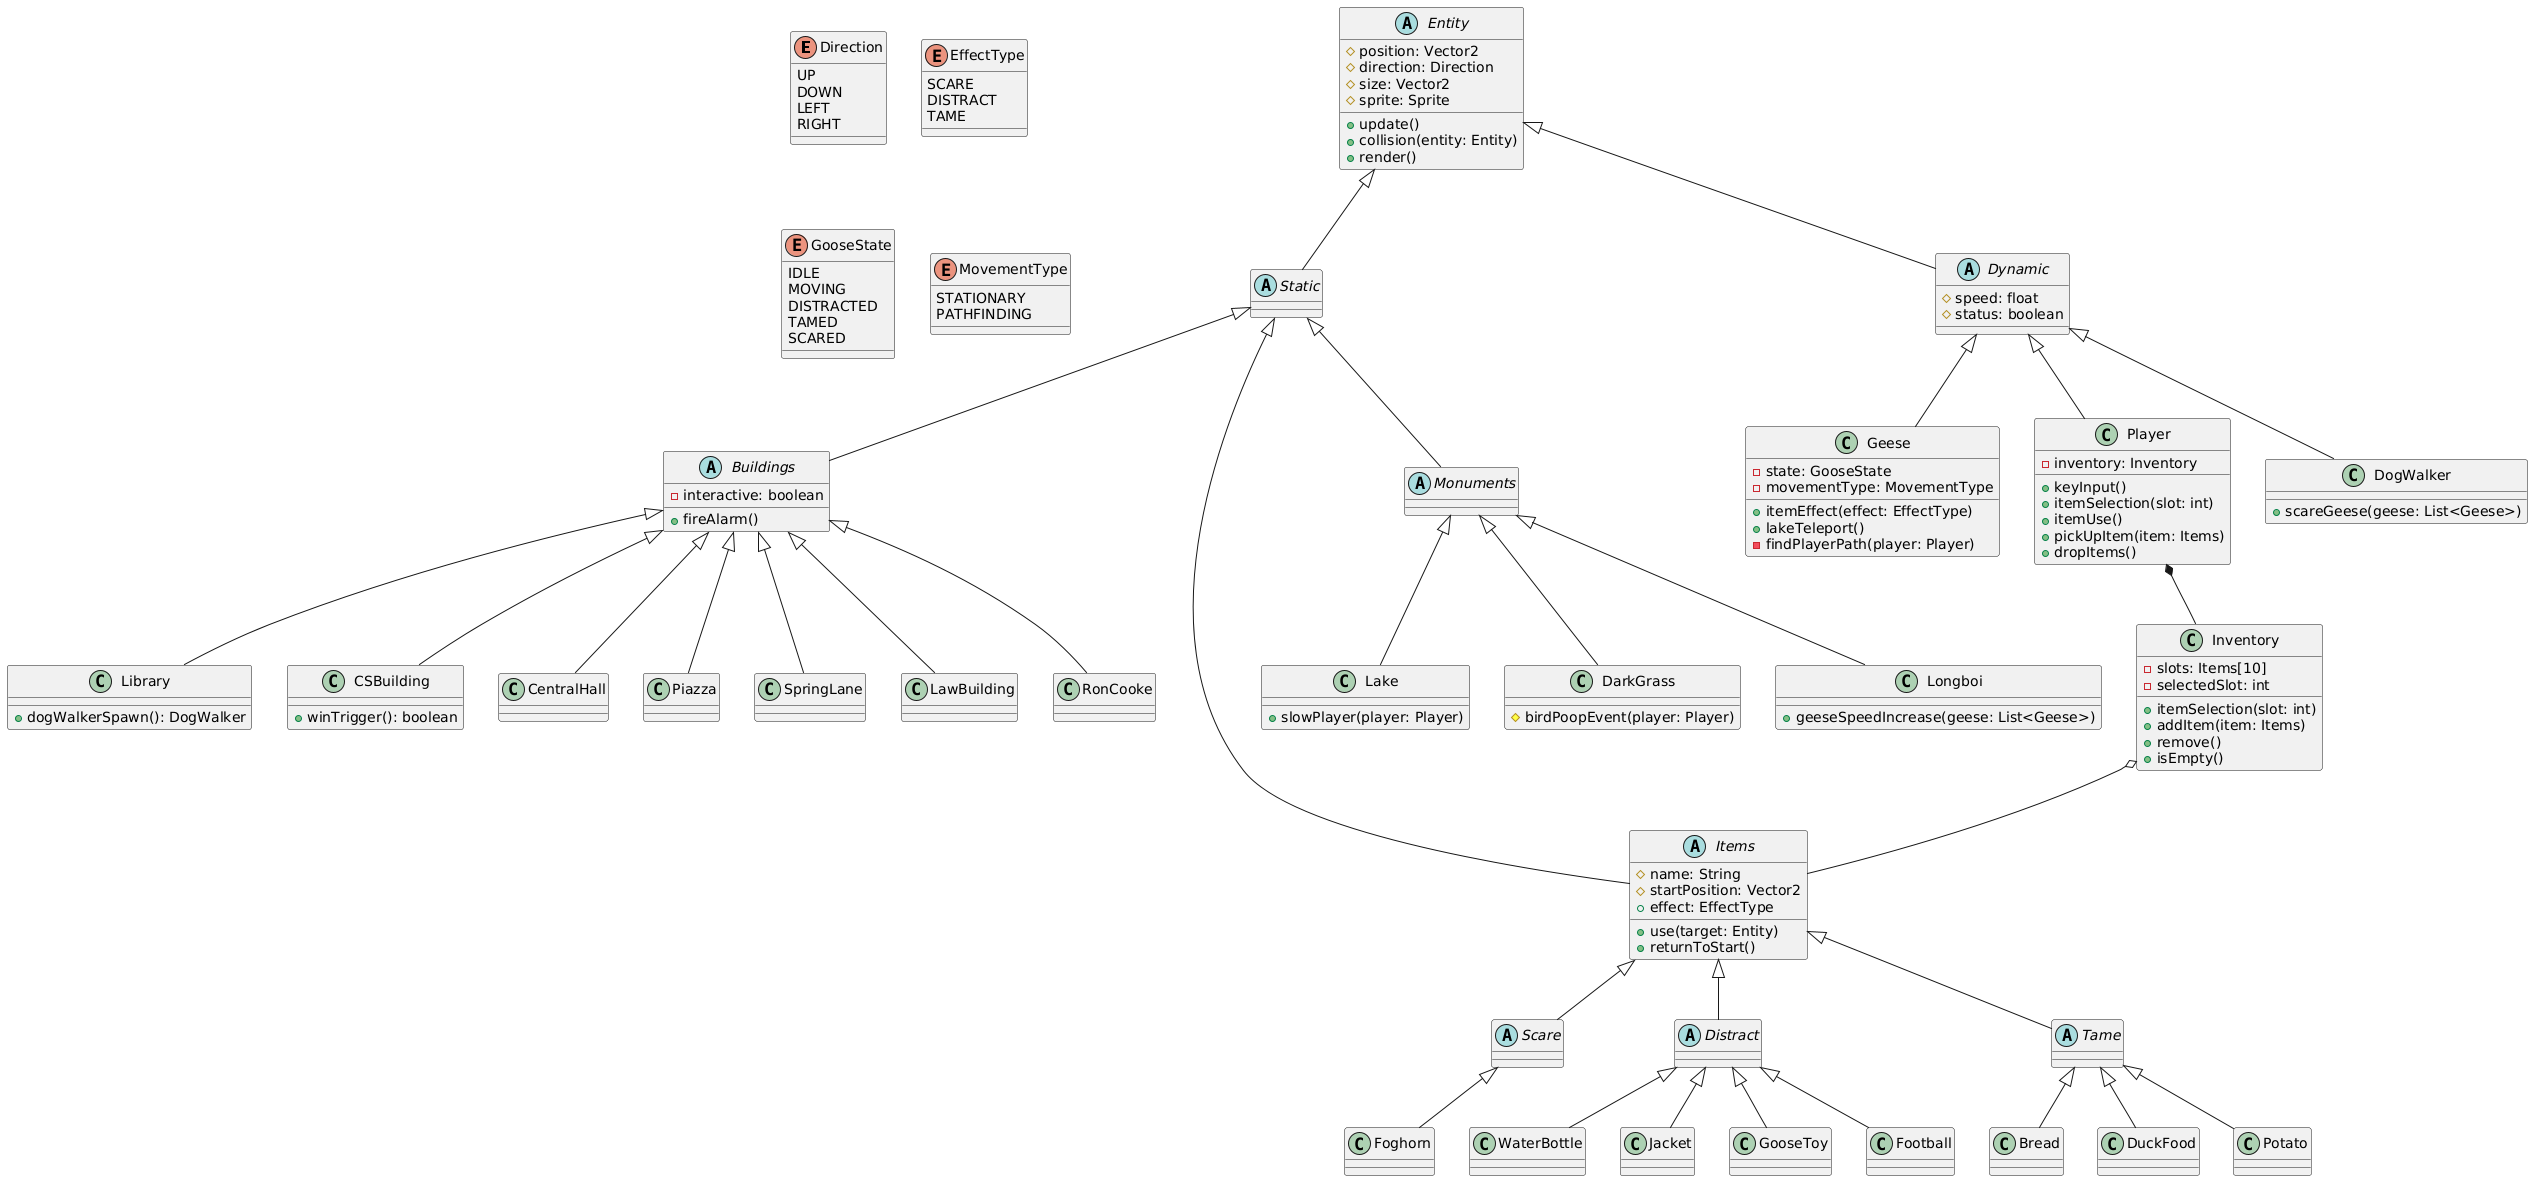

The diagram above was rendered by PlantUML. Its source (embedded in the PNG):
@startuml
enum Direction {
  UP
  DOWN
  LEFT
  RIGHT
}
enum EffectType {
  SCARE
  DISTRACT
  TAME
}
enum GooseState {
  IDLE
  MOVING
  DISTRACTED
  TAMED
  SCARED
}
enum MovementType {
  STATIONARY
  PATHFINDING
}

abstract class Entity {
  #position: Vector2
  #direction: Direction
  #size: Vector2
  #sprite: Sprite
  +update()
  +collision(entity: Entity)
  +render()
}

abstract class Static
Entity <|-- Static

abstract class Dynamic {
  #speed: float
  #status: boolean
}
Entity <|-- Dynamic

abstract class Buildings {
  -interactive: boolean
  +fireAlarm()
}
abstract class Items {
  #name: String
  #startPosition: Vector2
  +effect: EffectType
  +use(target: Entity)
  +returnToStart()
}
abstract class Monuments {
}

Static <|-- Buildings
Static <|-- Items
Static <|-- Monuments

class Library {
  +dogWalkerSpawn(): DogWalker
}
class CSBuilding {
  +winTrigger(): boolean
}

Buildings <|-- Library
Buildings <|-- CSBuilding

class CentralHall
class Piazza
class SpringLane
class LawBuilding
class RonCooke
Buildings <|-- CentralHall
Buildings <|-- Piazza
Buildings <|-- SpringLane
Buildings <|-- LawBuilding
Buildings <|-- RonCooke

class Lake {
  +slowPlayer(player: Player)
}
class DarkGrass {
  #birdPoopEvent(player: Player)
}
class Longboi {
  +geeseSpeedIncrease(geese: List<Geese>)
}

Monuments <|-- Lake
Monuments <|-- DarkGrass
Monuments <|-- Longboi

abstract class Scare
abstract class Distract
abstract class Tame
Items <|-- Scare
Items <|-- Distract
Items <|-- Tame

class WaterBottle
class Jacket
class GooseToy
class Football
Distract <|-- WaterBottle
Distract <|-- Jacket
Distract <|-- GooseToy
Distract <|-- Football

class Bread
class DuckFood
class Potato
Tame <|-- Bread
Tame <|-- DuckFood
Tame <|-- Potato

class Foghorn
Scare <|-- Foghorn

class Geese {
  -state: GooseState
  -movementType: MovementType
  +itemEffect(effect: EffectType)
  +lakeTeleport()
  -findPlayerPath(player: Player)
}
class Player {
  -inventory: Inventory
  +keyInput()
  +itemSelection(slot: int)
  +itemUse()
  +pickUpItem(item: Items)
  +dropItems()
}
class DogWalker {
  +scareGeese(geese: List<Geese>)
}

Dynamic <|-- DogWalker
Dynamic <|-- Geese
Dynamic <|-- Player

class Inventory {
  -slots: Items[10]
  -selectedSlot: int
  +itemSelection(slot: int)
  +addItem(item: Items)
  +remove()  
  +isEmpty()
}
Player *-- Inventory
Inventory o-- Items
@enduml